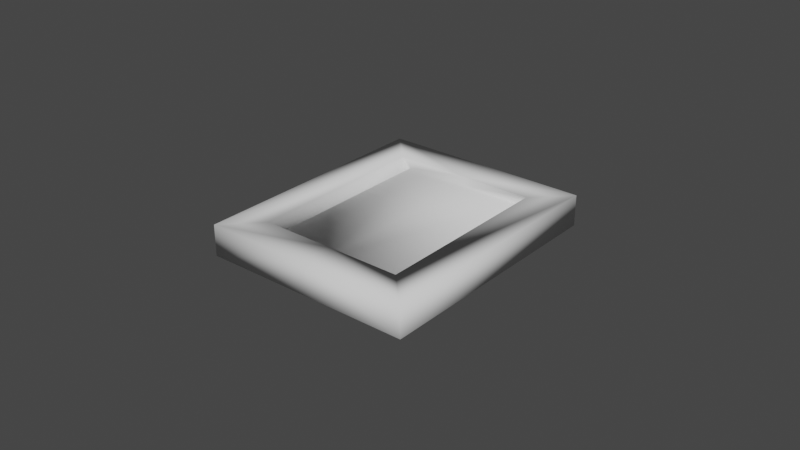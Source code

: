 # Source: lead_weight_0.5kg.blend  (saved by Blender 2.83.19; exported with 4.5.12 LTS)
import bpy
from mathutils import Matrix  # noqa: F401  (used for matrix-valued properties, if any)

bpy.ops.wm.read_factory_settings(use_empty=True)
scene = bpy.context.scene
scene.name = 'Scene'

# ---- collections
col_collection = bpy.data.collections.new('Collection'); scene.collection.children.link(col_collection)

# ---- world
world_world = bpy.data.worlds.new('World'); scene.world = world_world
world_world.use_nodes = True; world_world.node_tree.nodes.clear()
_N = world_world.node_tree.nodes; _L = world_world.node_tree.links
n0 = _N.new('ShaderNodeOutputWorld'); n0.name = 'World Output'; n0.location = (300, 300)
n1 = _N.new('ShaderNodeBackground'); n1.name = 'Background'; n1.location = (10, 300)
n1.inputs[0].default_value = (0.05088, 0.05088, 0.05088, 1.0)
_L.new(n1.outputs[0], n0.inputs[0])
n0.is_active_output = True
world_world.color = (0.05088, 0.05088, 0.05088)
world_world.use_sun_shadow = False
world_world.sun_shadow_jitter_overblur = 0.0

# ---- meshes
me_base = bpy.data.meshes.new('Base')
me_base.from_pydata([(0.03425, -0.041, -0.005), (0.03425, -0.041, 0.005), (0.03425, 0.041, -0.005), (0.03425, 0.041, 0.005), (0.0235, 0.03, 0.005), (0.0235, -0.03, 0.005), (0.0235, 0.03, -0.005), (0.0205, 0.03, -0.005), (0.0235, -0.03, -0.005), (0.0205, -0.03, -0.005), (0.0205, 0.03, 0.002), (0.0205, -0.03, 0.002), (0.0, 0.041, -0.005), (0.0, -0.041, -0.005), (0.0, 0.041, 0.005), (0.0, -0.041, 0.005), (0.0, 0.03, 0.005), (0.0, -0.03, 0.005), (0.0, 0.03, -0.005), (0.0, -0.03, -0.005), (0.0, 0.03, 0.002), (0.0, -0.03, 0.002)], [], [(12, 14, 3, 2), (2, 3, 1, 0), (10, 7, 6, 4, 16, 20), (18, 7, 9, 19), (9, 7, 10, 11), (5, 4, 6, 8), (17, 5, 8, 9, 11, 21), (10, 20, 21, 11), (13, 19, 9, 8, 6, 7, 18, 12, 2, 0), (0, 1, 15, 13), (1, 3, 14, 16, 4, 5, 17, 15)])
me_base.polygons.foreach_set('use_smooth', [True] * 11)
_uv = me_base.uv_layers.new(name='UVMap')
_uv.uv.foreach_set('vector', [0.375, 0.375, 0.625, 0.4167, 0.625, 0.5, 0.375, 0.5, 0.375, 0.5, 0.625, 0.5833, 0.625, 0.75, 0.375, 0.6667, 0.7361, 0.5833, 0.275, 0.5833, 0.325, 0.5833, 0.7083, 0.5833, 0.75, 0.5833, 0.75, 0.5833, 0.25, 0.5833, 0.275, 0.5833, 0.275, 0.6667, 0.25, 0.6667, 0.275, 0.6667, 0.275, 0.5833, 0.7361, 0.5833, 0.7361, 0.6667, 0.7083, 0.6667, 0.7083, 0.5833, 0.325, 0.5833, 0.325, 0.6667, 0.75, 0.6667, 0.7083, 0.6667, 0.325, 0.6667, 0.275, 0.6667, 0.7361, 0.6667, 0.75, 0.6667, 0.7361, 0.5833, 0.75, 0.5833, 0.75, 0.6667, 0.7361, 0.6667, 0.25, 0.7083, 0.25, 0.6667, 0.275, 0.6667, 0.325, 0.6667, 0.325, 0.5833, 0.275, 0.5833, 0.25, 0.5833, 0.25, 0.5417, 0.375, 0.5833, 0.375, 0.75, 0.375, 0.75, 0.625, 0.8333, 0.625, 0.9167, 0.375, 0.875, 0.625, 0.6667, 0.7083, 0.5, 0.7917, 0.5417, 0.75, 0.5833, 0.7083, 0.5833, 0.7083, 0.6667, 0.75, 0.6667, 0.7083, 0.75])
me_base.use_remesh_fix_poles = True
me_base.use_remesh_preserve_attributes = False
me_base.use_mirror_vertex_groups = False
me_base.update()

# ---- objects
ob_base = bpy.data.objects.new('Base', me_base)

# ---- transforms, parenting, visibility, modifiers, constraints
ob_base.location = (0.0, 0.0, 0.0)
ob_base.lineart.crease_threshold = 0.0
_m = ob_base.modifiers.new('Bevel', 'BEVEL')
_m.width = 0.002
_m.width_pct = 0.002
_m.segments = 8
_m.limit_method = 'WEIGHT'
_m.mark_sharp = True
_m = ob_base.modifiers.new('Mirror', 'MIRROR')

# ---- collection membership
col_collection.objects.link(ob_base)

# ---- scene / render settings (as saved in the file)
scene.frame_start = 1; scene.frame_end = 250; scene.frame_set(21)
scene.render.engine = 'BLENDER_EEVEE_NEXT'
scene.cycles.use_denoising = False
scene.cycles.samples = 128
scene.cycles.sampling_pattern = 'TABULATED_SOBOL'
scene.cycles.use_adaptive_sampling = False
scene.cycles.use_light_tree = False
scene.view_settings.view_transform = 'Filmic'
bpy.context.view_layer.update()

# ---- added for rendering (the .blend has no active camera and no usable light): camera, sun
cam_auto = bpy.data.cameras.new('AutoCamera')
cam_auto.lens = 50.0
cam_auto.sensor_width = 36.0
cam_auto.clip_end = 1000.0
ob_auto_camera = bpy.data.objects.new('AutoCamera', cam_auto)
scene.collection.objects.link(ob_auto_camera)
ob_auto_camera.location = (0.185045, -0.222054, 0.148036)
ob_auto_camera.rotation_euler = (1.09748, -7.21219e-08, 0.694738)
scene.camera = ob_auto_camera
light_auto_sun = bpy.data.lights.new('AutoSun', 'SUN')
light_auto_sun.energy = 3.0
light_auto_sun.angle = 0.0523599
ob_auto_sun = bpy.data.objects.new('AutoSun', light_auto_sun)
scene.collection.objects.link(ob_auto_sun)
ob_auto_sun.rotation_euler = (0.872665, 0.174533, 0.523599)
bpy.context.view_layer.update()
